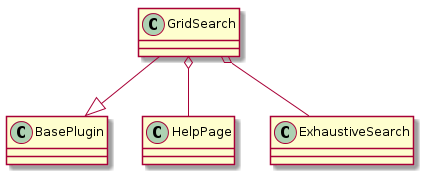

The diagram above was rendered by PlantUML. Its source (embedded in the PNG):
@startuml
GridSearch --|> BasePlugin
GridSearch o-- HelpPage
GridSearch o-- ExhaustiveSearch

@enduml